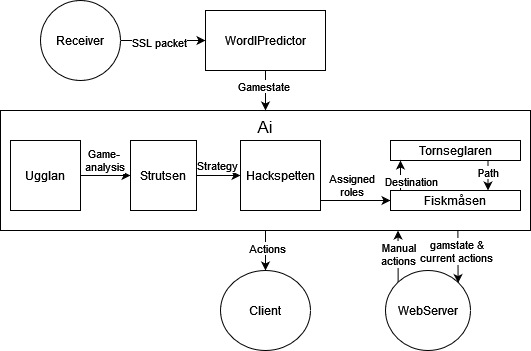

The diagram above was exported from draw.io. Its source (the exported page's mxGraphModel, read from the mxfile embedded in the PNG):
<mxGraphModel dx="882" dy="-515" grid="1" gridSize="10" guides="1" tooltips="1" connect="1" arrows="1" fold="1" page="1" pageScale="1" pageWidth="827" pageHeight="1169" math="0" shadow="0">
  <root>
    <mxCell id="0" />
    <mxCell id="1" parent="0" />
    <mxCell id="RYaNtHVZL3TIEdeuYslR-2" value="" style="edgeStyle=orthogonalEdgeStyle;rounded=0;orthogonalLoop=1;jettySize=auto;html=1;" edge="1" parent="1" source="RYaNtHVZL3TIEdeuYslR-4" target="RYaNtHVZL3TIEdeuYslR-11">
      <mxGeometry relative="1" as="geometry" />
    </mxCell>
    <mxCell id="RYaNtHVZL3TIEdeuYslR-3" value="Actions" style="edgeLabel;html=1;align=center;verticalAlign=middle;resizable=0;points=[];" vertex="1" connectable="0" parent="RYaNtHVZL3TIEdeuYslR-2">
      <mxGeometry x="-0.1591" y="1" relative="1" as="geometry">
        <mxPoint as="offset" />
      </mxGeometry>
    </mxCell>
    <mxCell id="RYaNtHVZL3TIEdeuYslR-4" value="&lt;font style=&quot;font-size: 17px;&quot;&gt;Ai&lt;/font&gt;" style="rounded=0;whiteSpace=wrap;html=1;verticalAlign=top;" vertex="1" parent="1">
      <mxGeometry x="210" y="2010" width="530" height="120" as="geometry" />
    </mxCell>
    <mxCell id="RYaNtHVZL3TIEdeuYslR-5" style="edgeStyle=orthogonalEdgeStyle;rounded=0;orthogonalLoop=1;jettySize=auto;html=1;entryX=0.5;entryY=0;entryDx=0;entryDy=0;" edge="1" parent="1" source="RYaNtHVZL3TIEdeuYslR-7" target="RYaNtHVZL3TIEdeuYslR-4">
      <mxGeometry relative="1" as="geometry" />
    </mxCell>
    <mxCell id="RYaNtHVZL3TIEdeuYslR-6" value="Gamestate" style="edgeLabel;html=1;align=center;verticalAlign=middle;resizable=0;points=[];" vertex="1" connectable="0" parent="RYaNtHVZL3TIEdeuYslR-5">
      <mxGeometry x="-0.2741" y="-3" relative="1" as="geometry">
        <mxPoint as="offset" />
      </mxGeometry>
    </mxCell>
    <mxCell id="RYaNtHVZL3TIEdeuYslR-7" value="WordlPredictor" style="rounded=0;whiteSpace=wrap;html=1;" vertex="1" parent="1">
      <mxGeometry x="415" y="1910" width="120" height="60" as="geometry" />
    </mxCell>
    <mxCell id="RYaNtHVZL3TIEdeuYslR-8" value="" style="edgeStyle=orthogonalEdgeStyle;rounded=0;orthogonalLoop=1;jettySize=auto;html=1;" edge="1" parent="1" source="RYaNtHVZL3TIEdeuYslR-10" target="RYaNtHVZL3TIEdeuYslR-7">
      <mxGeometry relative="1" as="geometry" />
    </mxCell>
    <mxCell id="RYaNtHVZL3TIEdeuYslR-9" value="SSL packet" style="edgeLabel;html=1;align=center;verticalAlign=middle;resizable=0;points=[];" vertex="1" connectable="0" parent="RYaNtHVZL3TIEdeuYslR-8">
      <mxGeometry x="-0.0889" y="1" relative="1" as="geometry">
        <mxPoint x="-1" y="2" as="offset" />
      </mxGeometry>
    </mxCell>
    <mxCell id="RYaNtHVZL3TIEdeuYslR-10" value="Receiver" style="ellipse;whiteSpace=wrap;html=1;" vertex="1" parent="1">
      <mxGeometry x="250" y="1900" width="80" height="80" as="geometry" />
    </mxCell>
    <mxCell id="RYaNtHVZL3TIEdeuYslR-11" value="Client" style="ellipse;whiteSpace=wrap;html=1;" vertex="1" parent="1">
      <mxGeometry x="430" y="2170" width="90" height="80" as="geometry" />
    </mxCell>
    <mxCell id="RYaNtHVZL3TIEdeuYslR-12" value="" style="edgeStyle=orthogonalEdgeStyle;rounded=0;orthogonalLoop=1;jettySize=auto;html=1;" edge="1" parent="1" source="RYaNtHVZL3TIEdeuYslR-14" target="RYaNtHVZL3TIEdeuYslR-17">
      <mxGeometry relative="1" as="geometry" />
    </mxCell>
    <mxCell id="RYaNtHVZL3TIEdeuYslR-13" value="Game-&lt;br&gt;analysis" style="edgeLabel;html=1;align=center;verticalAlign=bottom;resizable=0;points=[];" vertex="1" connectable="0" parent="RYaNtHVZL3TIEdeuYslR-12">
      <mxGeometry x="-0.0633" relative="1" as="geometry">
        <mxPoint as="offset" />
      </mxGeometry>
    </mxCell>
    <mxCell id="RYaNtHVZL3TIEdeuYslR-14" value="Ugglan" style="rounded=0;whiteSpace=wrap;html=1;" vertex="1" parent="1">
      <mxGeometry x="220" y="2040" width="70" height="70" as="geometry" />
    </mxCell>
    <mxCell id="RYaNtHVZL3TIEdeuYslR-15" value="" style="edgeStyle=orthogonalEdgeStyle;rounded=0;orthogonalLoop=1;jettySize=auto;html=1;" edge="1" parent="1" source="RYaNtHVZL3TIEdeuYslR-17" target="RYaNtHVZL3TIEdeuYslR-20">
      <mxGeometry relative="1" as="geometry" />
    </mxCell>
    <mxCell id="RYaNtHVZL3TIEdeuYslR-16" value="Strategy" style="edgeLabel;html=1;align=center;verticalAlign=bottom;resizable=0;points=[];" vertex="1" connectable="0" parent="RYaNtHVZL3TIEdeuYslR-15">
      <mxGeometry x="-0.0916" y="1" relative="1" as="geometry">
        <mxPoint as="offset" />
      </mxGeometry>
    </mxCell>
    <mxCell id="RYaNtHVZL3TIEdeuYslR-17" value="Strutsen" style="rounded=0;whiteSpace=wrap;html=1;" vertex="1" parent="1">
      <mxGeometry x="340" y="2040" width="66" height="70" as="geometry" />
    </mxCell>
    <mxCell id="RYaNtHVZL3TIEdeuYslR-18" style="edgeStyle=orthogonalEdgeStyle;rounded=0;orthogonalLoop=1;jettySize=auto;html=1;entryX=0;entryY=0.5;entryDx=0;entryDy=0;" edge="1" parent="1" source="RYaNtHVZL3TIEdeuYslR-20" target="RYaNtHVZL3TIEdeuYslR-26">
      <mxGeometry relative="1" as="geometry">
        <Array as="points">
          <mxPoint x="540" y="2100" />
          <mxPoint x="540" y="2100" />
        </Array>
      </mxGeometry>
    </mxCell>
    <mxCell id="RYaNtHVZL3TIEdeuYslR-19" value="Assigned&lt;br&gt;roles" style="edgeLabel;html=1;align=center;verticalAlign=bottom;resizable=0;points=[];labelBackgroundColor=none;" vertex="1" connectable="0" parent="RYaNtHVZL3TIEdeuYslR-18">
      <mxGeometry x="-0.1432" relative="1" as="geometry">
        <mxPoint as="offset" />
      </mxGeometry>
    </mxCell>
    <mxCell id="RYaNtHVZL3TIEdeuYslR-20" value="Hackspetten" style="rounded=0;whiteSpace=wrap;html=1;" vertex="1" parent="1">
      <mxGeometry x="450" y="2040" width="80" height="70" as="geometry" />
    </mxCell>
    <mxCell id="RYaNtHVZL3TIEdeuYslR-21" style="edgeStyle=orthogonalEdgeStyle;rounded=0;orthogonalLoop=1;jettySize=auto;html=1;entryX=0.75;entryY=0;entryDx=0;entryDy=0;exitX=0.75;exitY=1;exitDx=0;exitDy=0;" edge="1" parent="1" source="RYaNtHVZL3TIEdeuYslR-23" target="RYaNtHVZL3TIEdeuYslR-26">
      <mxGeometry relative="1" as="geometry" />
    </mxCell>
    <mxCell id="RYaNtHVZL3TIEdeuYslR-22" value="Path" style="edgeLabel;html=1;align=center;verticalAlign=middle;resizable=0;points=[];" vertex="1" connectable="0" parent="RYaNtHVZL3TIEdeuYslR-21">
      <mxGeometry x="-0.2905" relative="1" as="geometry">
        <mxPoint as="offset" />
      </mxGeometry>
    </mxCell>
    <mxCell id="RYaNtHVZL3TIEdeuYslR-23" value="Tornseglaren" style="rounded=0;whiteSpace=wrap;html=1;" vertex="1" parent="1">
      <mxGeometry x="600" y="2040" width="130" height="20" as="geometry" />
    </mxCell>
    <mxCell id="RYaNtHVZL3TIEdeuYslR-24" style="edgeStyle=orthogonalEdgeStyle;rounded=0;orthogonalLoop=1;jettySize=auto;html=1;entryX=0.25;entryY=1;entryDx=0;entryDy=0;exitX=0.233;exitY=0.003;exitDx=0;exitDy=0;exitPerimeter=0;" edge="1" parent="1" source="RYaNtHVZL3TIEdeuYslR-26">
      <mxGeometry relative="1" as="geometry">
        <mxPoint x="642.5" y="2090" as="sourcePoint" />
        <mxPoint x="610" y="2060" as="targetPoint" />
      </mxGeometry>
    </mxCell>
    <mxCell id="RYaNtHVZL3TIEdeuYslR-25" value="Destination" style="edgeLabel;html=1;align=center;verticalAlign=middle;resizable=0;points=[];" vertex="1" connectable="0" parent="RYaNtHVZL3TIEdeuYslR-24">
      <mxGeometry x="-0.1591" y="1" relative="1" as="geometry">
        <mxPoint x="11" y="-9" as="offset" />
      </mxGeometry>
    </mxCell>
    <mxCell id="RYaNtHVZL3TIEdeuYslR-26" value="Fiskmåsen" style="rounded=0;whiteSpace=wrap;html=1;" vertex="1" parent="1">
      <mxGeometry x="600" y="2090" width="130" height="20" as="geometry" />
    </mxCell>
    <mxCell id="RYaNtHVZL3TIEdeuYslR-27" style="edgeStyle=orthogonalEdgeStyle;rounded=0;orthogonalLoop=1;jettySize=auto;html=1;exitX=0;exitY=0;exitDx=0;exitDy=0;entryX=0.75;entryY=1;entryDx=0;entryDy=0;" edge="1" parent="1" source="RYaNtHVZL3TIEdeuYslR-29" target="RYaNtHVZL3TIEdeuYslR-4">
      <mxGeometry relative="1" as="geometry" />
    </mxCell>
    <mxCell id="RYaNtHVZL3TIEdeuYslR-28" value="&lt;div&gt;Manual&lt;/div&gt;&lt;div&gt;actions&lt;br&gt;&lt;/div&gt;" style="edgeLabel;html=1;align=center;verticalAlign=middle;resizable=0;points=[];" vertex="1" connectable="0" parent="RYaNtHVZL3TIEdeuYslR-27">
      <mxGeometry x="0.0985" relative="1" as="geometry">
        <mxPoint as="offset" />
      </mxGeometry>
    </mxCell>
    <mxCell id="RYaNtHVZL3TIEdeuYslR-29" value="WebServer" style="ellipse;whiteSpace=wrap;html=1;" vertex="1" parent="1">
      <mxGeometry x="595" y="2170" width="85" height="80" as="geometry" />
    </mxCell>
    <mxCell id="RYaNtHVZL3TIEdeuYslR-30" value="" style="endArrow=classic;html=1;rounded=0;exitX=0.863;exitY=1.003;exitDx=0;exitDy=0;exitPerimeter=0;entryX=0.854;entryY=0.157;entryDx=0;entryDy=0;entryPerimeter=0;" edge="1" parent="1" source="RYaNtHVZL3TIEdeuYslR-4" target="RYaNtHVZL3TIEdeuYslR-29">
      <mxGeometry width="50" height="50" relative="1" as="geometry">
        <mxPoint x="620" y="2190" as="sourcePoint" />
        <mxPoint x="670" y="2140" as="targetPoint" />
      </mxGeometry>
    </mxCell>
    <mxCell id="RYaNtHVZL3TIEdeuYslR-31" value="&lt;div&gt;gamstate &amp;amp;&lt;/div&gt;&lt;div&gt;current actions&lt;br&gt;&lt;/div&gt;" style="edgeLabel;html=1;align=center;verticalAlign=middle;resizable=0;points=[];" vertex="1" connectable="0" parent="RYaNtHVZL3TIEdeuYslR-30">
      <mxGeometry x="-0.662" relative="1" as="geometry">
        <mxPoint x="-2" y="11" as="offset" />
      </mxGeometry>
    </mxCell>
  </root>
</mxGraphModel>